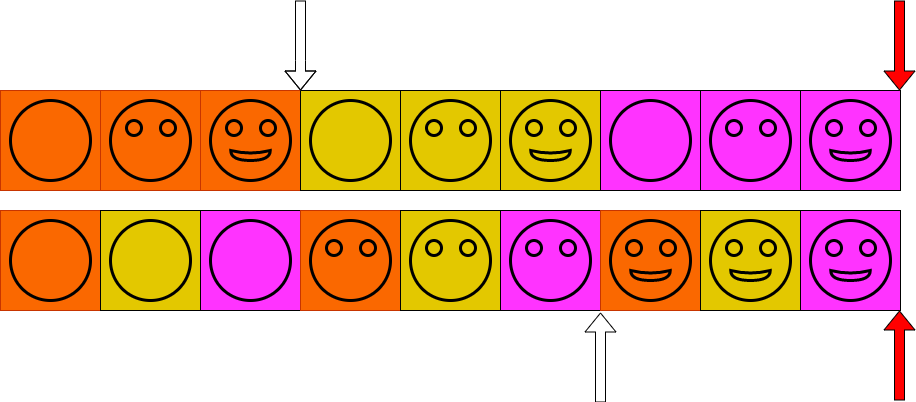

The diagram above was exported from draw.io. Its source (the exported page's mxGraphModel, read from the mxfile embedded in the PNG):
<mxGraphModel dx="1037" dy="743" grid="1" gridSize="10" guides="1" tooltips="1" connect="1" arrows="1" fold="1" page="1" pageScale="1" pageWidth="827" pageHeight="1169" math="0" shadow="0">
  <root>
    <mxCell id="0" />
    <mxCell id="1" parent="0" />
    <mxCell id="12" value="" style="group" parent="1" vertex="1" connectable="0">
      <mxGeometry x="240" y="280" width="90" height="90" as="geometry" />
    </mxCell>
    <mxCell id="14" value="" style="rounded=0;whiteSpace=wrap;html=1;fillColor=#fa6800;strokeColor=#C73500;fontColor=#000000;" parent="12" vertex="1">
      <mxGeometry x="-10" y="-10" width="100" height="100" as="geometry" />
    </mxCell>
    <mxCell id="3" value="" style="ellipse;whiteSpace=wrap;html=1;aspect=fixed;fillColor=#fa6800;fontColor=#000000;strokeColor=#000000;strokeWidth=3;" parent="12" vertex="1">
      <mxGeometry width="80" height="80" as="geometry" />
    </mxCell>
    <mxCell id="5" value="" style="ellipse;whiteSpace=wrap;html=1;aspect=fixed;fillColor=#fa6800;fontColor=#000000;strokeColor=#000000;strokeWidth=3;" parent="12" vertex="1">
      <mxGeometry x="16" y="20" width="15" height="15" as="geometry" />
    </mxCell>
    <mxCell id="6" value="" style="ellipse;whiteSpace=wrap;html=1;aspect=fixed;fillColor=#fa6800;fontColor=#000000;strokeWidth=3;strokeColor=#000000;" parent="12" vertex="1">
      <mxGeometry x="50" y="20" width="15" height="15" as="geometry" />
    </mxCell>
    <mxCell id="16" value="" style="group;fillColor=#f0a30a;fontColor=#000000;strokeColor=#000000;" parent="1" vertex="1" connectable="0">
      <mxGeometry x="130" y="270" width="100" height="100" as="geometry" />
    </mxCell>
    <mxCell id="13" value="" style="rounded=0;whiteSpace=wrap;html=1;fillColor=#fa6800;strokeColor=#C73500;fontColor=#000000;" parent="16" vertex="1">
      <mxGeometry width="100" height="100" as="geometry" />
    </mxCell>
    <mxCell id="2" value="" style="ellipse;whiteSpace=wrap;html=1;aspect=fixed;fillColor=#fa6800;fontColor=#000000;strokeColor=#000000;strokeWidth=3;" parent="16" vertex="1">
      <mxGeometry x="10" y="10" width="80" height="80" as="geometry" />
    </mxCell>
    <mxCell id="31" value="" style="group" parent="1" vertex="1" connectable="0">
      <mxGeometry x="340" y="280" width="90" height="90" as="geometry" />
    </mxCell>
    <mxCell id="32" value="" style="rounded=0;whiteSpace=wrap;html=1;fillColor=#fa6800;strokeColor=#C73500;fontColor=#000000;" parent="31" vertex="1">
      <mxGeometry x="-10" y="-10" width="100" height="100" as="geometry" />
    </mxCell>
    <mxCell id="33" value="" style="ellipse;whiteSpace=wrap;html=1;aspect=fixed;fillColor=#fa6800;fontColor=#000000;strokeColor=#000000;strokeWidth=3;" parent="31" vertex="1">
      <mxGeometry width="80" height="80" as="geometry" />
    </mxCell>
    <mxCell id="34" value="" style="ellipse;whiteSpace=wrap;html=1;aspect=fixed;fillColor=#fa6800;fontColor=#000000;strokeColor=#000000;strokeWidth=3;" parent="31" vertex="1">
      <mxGeometry x="16" y="20" width="15" height="15" as="geometry" />
    </mxCell>
    <mxCell id="35" value="" style="ellipse;whiteSpace=wrap;html=1;aspect=fixed;fillColor=#fa6800;fontColor=#000000;strokeWidth=3;strokeColor=#000000;" parent="31" vertex="1">
      <mxGeometry x="50" y="20" width="15" height="15" as="geometry" />
    </mxCell>
    <mxCell id="10" value="" style="shape=xor;whiteSpace=wrap;html=1;direction=south;fillColor=#fa6800;fontColor=#000000;strokeWidth=3;strokeColor=#000000;" parent="31" vertex="1">
      <mxGeometry x="20.25" y="50" width="39.5" height="10" as="geometry" />
    </mxCell>
    <mxCell id="36" value="" style="group;fontColor=#000000;strokeColor=#000000;fillColor=#E3C800;" parent="1" vertex="1" connectable="0">
      <mxGeometry x="540" y="280" width="90" height="90" as="geometry" />
    </mxCell>
    <mxCell id="37" value="" style="rounded=0;whiteSpace=wrap;html=1;fontColor=#000000;strokeColor=#000000;fillColor=#E3C800;" parent="36" vertex="1">
      <mxGeometry x="-10" y="-10" width="100" height="100" as="geometry" />
    </mxCell>
    <mxCell id="38" value="" style="ellipse;whiteSpace=wrap;html=1;aspect=fixed;fontColor=#000000;strokeWidth=3;strokeColor=#000000;fillColor=#E3C800;" parent="36" vertex="1">
      <mxGeometry width="80" height="80" as="geometry" />
    </mxCell>
    <mxCell id="39" value="" style="ellipse;whiteSpace=wrap;html=1;aspect=fixed;fontColor=#000000;strokeWidth=3;strokeColor=#000000;fillColor=#E3C800;" parent="36" vertex="1">
      <mxGeometry x="16" y="20" width="15" height="15" as="geometry" />
    </mxCell>
    <mxCell id="40" value="" style="ellipse;whiteSpace=wrap;html=1;aspect=fixed;fontColor=#000000;strokeWidth=3;strokeColor=#000000;fillColor=#E3C800;" parent="36" vertex="1">
      <mxGeometry x="50" y="20" width="15" height="15" as="geometry" />
    </mxCell>
    <mxCell id="41" value="" style="group;fontColor=#000000;strokeColor=#000000;fillColor=#E3C800;" parent="1" vertex="1" connectable="0">
      <mxGeometry x="430" y="270" width="100" height="100" as="geometry" />
    </mxCell>
    <mxCell id="42" value="" style="rounded=0;whiteSpace=wrap;html=1;fontColor=#000000;strokeColor=#000000;fillColor=#E3C800;" parent="41" vertex="1">
      <mxGeometry width="100" height="100" as="geometry" />
    </mxCell>
    <mxCell id="43" value="" style="ellipse;whiteSpace=wrap;html=1;aspect=fixed;fontColor=#000000;strokeWidth=3;strokeColor=#000000;fillColor=#E3C800;" parent="41" vertex="1">
      <mxGeometry x="10" y="10" width="80" height="80" as="geometry" />
    </mxCell>
    <mxCell id="44" value="" style="group;fontColor=#000000;strokeColor=#000000;fillColor=#E3C800;" parent="1" vertex="1" connectable="0">
      <mxGeometry x="640" y="280" width="90" height="90" as="geometry" />
    </mxCell>
    <mxCell id="45" value="" style="rounded=0;whiteSpace=wrap;html=1;fontColor=#000000;strokeColor=#000000;fillColor=#E3C800;" parent="44" vertex="1">
      <mxGeometry x="-10" y="-10" width="100" height="100" as="geometry" />
    </mxCell>
    <mxCell id="46" value="" style="ellipse;whiteSpace=wrap;html=1;aspect=fixed;fontColor=#000000;strokeWidth=3;strokeColor=#000000;fillColor=#E3C800;" parent="44" vertex="1">
      <mxGeometry width="80" height="80" as="geometry" />
    </mxCell>
    <mxCell id="47" value="" style="ellipse;whiteSpace=wrap;html=1;aspect=fixed;fontColor=#000000;strokeWidth=3;strokeColor=#000000;fillColor=#E3C800;" parent="44" vertex="1">
      <mxGeometry x="16" y="20" width="15" height="15" as="geometry" />
    </mxCell>
    <mxCell id="48" value="" style="ellipse;whiteSpace=wrap;html=1;aspect=fixed;fontColor=#000000;strokeWidth=3;strokeColor=#000000;fillColor=#E3C800;" parent="44" vertex="1">
      <mxGeometry x="50" y="20" width="15" height="15" as="geometry" />
    </mxCell>
    <mxCell id="49" value="" style="shape=xor;whiteSpace=wrap;html=1;direction=south;fontColor=#000000;strokeWidth=3;strokeColor=#000000;fillColor=#E3C800;" parent="44" vertex="1">
      <mxGeometry x="20.25" y="50" width="39.5" height="10" as="geometry" />
    </mxCell>
    <mxCell id="50" value="" style="group;fontColor=#000000;strokeColor=#000000;fillColor=#FF33FF;" parent="1" vertex="1" connectable="0">
      <mxGeometry x="840" y="280" width="90" height="90" as="geometry" />
    </mxCell>
    <mxCell id="51" value="" style="rounded=0;whiteSpace=wrap;html=1;fontColor=#000000;strokeColor=#000000;fillColor=#FF33FF;" parent="50" vertex="1">
      <mxGeometry x="-10" y="-10" width="100" height="100" as="geometry" />
    </mxCell>
    <mxCell id="52" value="" style="ellipse;whiteSpace=wrap;html=1;aspect=fixed;fontColor=#000000;strokeWidth=3;strokeColor=#000000;fillColor=#FF33FF;" parent="50" vertex="1">
      <mxGeometry width="80" height="80" as="geometry" />
    </mxCell>
    <mxCell id="53" value="" style="ellipse;whiteSpace=wrap;html=1;aspect=fixed;fontColor=#000000;strokeWidth=3;strokeColor=#000000;fillColor=#FF33FF;" parent="50" vertex="1">
      <mxGeometry x="16" y="20" width="15" height="15" as="geometry" />
    </mxCell>
    <mxCell id="54" value="" style="ellipse;whiteSpace=wrap;html=1;aspect=fixed;fontColor=#000000;strokeWidth=3;strokeColor=#000000;fillColor=#FF33FF;" parent="50" vertex="1">
      <mxGeometry x="50" y="20" width="15" height="15" as="geometry" />
    </mxCell>
    <mxCell id="55" value="" style="group;fontColor=#000000;strokeColor=#000000;fillColor=#FF33FF;" parent="1" vertex="1" connectable="0">
      <mxGeometry x="730" y="270" width="100" height="100" as="geometry" />
    </mxCell>
    <mxCell id="56" value="" style="rounded=0;whiteSpace=wrap;html=1;fontColor=#000000;strokeColor=#000000;fillColor=#FF33FF;" parent="55" vertex="1">
      <mxGeometry width="100" height="100" as="geometry" />
    </mxCell>
    <mxCell id="57" value="" style="ellipse;whiteSpace=wrap;html=1;aspect=fixed;fontColor=#000000;strokeWidth=3;strokeColor=#000000;fillColor=#FF33FF;" parent="55" vertex="1">
      <mxGeometry x="10" y="10" width="80" height="80" as="geometry" />
    </mxCell>
    <mxCell id="58" value="" style="group;fontColor=#000000;strokeColor=#000000;fillColor=#FF33FF;" parent="1" vertex="1" connectable="0">
      <mxGeometry x="940" y="280" width="90" height="90" as="geometry" />
    </mxCell>
    <mxCell id="59" value="" style="rounded=0;whiteSpace=wrap;html=1;fontColor=#000000;strokeColor=#000000;fillColor=#FF33FF;" parent="58" vertex="1">
      <mxGeometry x="-10" y="-10" width="100" height="100" as="geometry" />
    </mxCell>
    <mxCell id="60" value="" style="ellipse;whiteSpace=wrap;html=1;aspect=fixed;fontColor=#000000;strokeWidth=3;strokeColor=#000000;fillColor=#FF33FF;" parent="58" vertex="1">
      <mxGeometry width="80" height="80" as="geometry" />
    </mxCell>
    <mxCell id="61" value="" style="ellipse;whiteSpace=wrap;html=1;aspect=fixed;fontColor=#000000;strokeWidth=3;strokeColor=#000000;fillColor=#FF33FF;" parent="58" vertex="1">
      <mxGeometry x="16" y="20" width="15" height="15" as="geometry" />
    </mxCell>
    <mxCell id="62" value="" style="ellipse;whiteSpace=wrap;html=1;aspect=fixed;fontColor=#000000;strokeWidth=3;strokeColor=#000000;fillColor=#FF33FF;" parent="58" vertex="1">
      <mxGeometry x="50" y="20" width="15" height="15" as="geometry" />
    </mxCell>
    <mxCell id="63" value="" style="shape=xor;whiteSpace=wrap;html=1;direction=south;fontColor=#000000;strokeWidth=3;strokeColor=#000000;fillColor=#FF33FF;" parent="58" vertex="1">
      <mxGeometry x="20.25" y="50" width="39.5" height="10" as="geometry" />
    </mxCell>
    <mxCell id="64" value="" style="group;fillColor=#f0a30a;fontColor=#000000;strokeColor=#000000;" parent="1" vertex="1" connectable="0">
      <mxGeometry x="130" y="390" width="100" height="100" as="geometry" />
    </mxCell>
    <mxCell id="65" value="" style="rounded=0;whiteSpace=wrap;html=1;fillColor=#fa6800;strokeColor=#C73500;fontColor=#000000;" parent="64" vertex="1">
      <mxGeometry width="100" height="100" as="geometry" />
    </mxCell>
    <mxCell id="66" value="" style="ellipse;whiteSpace=wrap;html=1;aspect=fixed;fillColor=#fa6800;fontColor=#000000;strokeColor=#000000;strokeWidth=3;" parent="64" vertex="1">
      <mxGeometry x="10" y="10" width="80" height="80" as="geometry" />
    </mxCell>
    <mxCell id="67" value="" style="group;fontColor=#000000;strokeColor=#000000;fillColor=#E3C800;" parent="1" vertex="1" connectable="0">
      <mxGeometry x="230" y="390" width="100" height="100" as="geometry" />
    </mxCell>
    <mxCell id="68" value="" style="rounded=0;whiteSpace=wrap;html=1;fontColor=#000000;strokeColor=#000000;fillColor=#E3C800;" parent="67" vertex="1">
      <mxGeometry width="100" height="100" as="geometry" />
    </mxCell>
    <mxCell id="69" value="" style="ellipse;whiteSpace=wrap;html=1;aspect=fixed;fontColor=#000000;strokeWidth=3;strokeColor=#000000;fillColor=#E3C800;" parent="67" vertex="1">
      <mxGeometry x="10" y="10" width="80" height="80" as="geometry" />
    </mxCell>
    <mxCell id="70" value="" style="group;fontColor=#000000;strokeColor=#000000;fillColor=#FF33FF;" parent="1" vertex="1" connectable="0">
      <mxGeometry x="330" y="390" width="100" height="100" as="geometry" />
    </mxCell>
    <mxCell id="71" value="" style="rounded=0;whiteSpace=wrap;html=1;fontColor=#000000;strokeColor=#000000;fillColor=#FF33FF;" parent="70" vertex="1">
      <mxGeometry width="100" height="100" as="geometry" />
    </mxCell>
    <mxCell id="72" value="" style="ellipse;whiteSpace=wrap;html=1;aspect=fixed;fontColor=#000000;strokeWidth=3;strokeColor=#000000;fillColor=#FF33FF;" parent="70" vertex="1">
      <mxGeometry x="10" y="10" width="80" height="80" as="geometry" />
    </mxCell>
    <mxCell id="73" value="" style="group" parent="1" vertex="1" connectable="0">
      <mxGeometry x="440" y="400" width="90" height="90" as="geometry" />
    </mxCell>
    <mxCell id="74" value="" style="rounded=0;whiteSpace=wrap;html=1;fillColor=#fa6800;strokeColor=#C73500;fontColor=#000000;" parent="73" vertex="1">
      <mxGeometry x="-10" y="-10" width="100" height="100" as="geometry" />
    </mxCell>
    <mxCell id="75" value="" style="ellipse;whiteSpace=wrap;html=1;aspect=fixed;fillColor=#fa6800;fontColor=#000000;strokeColor=#000000;strokeWidth=3;" parent="73" vertex="1">
      <mxGeometry width="80" height="80" as="geometry" />
    </mxCell>
    <mxCell id="76" value="" style="ellipse;whiteSpace=wrap;html=1;aspect=fixed;fillColor=#fa6800;fontColor=#000000;strokeColor=#000000;strokeWidth=3;" parent="73" vertex="1">
      <mxGeometry x="16" y="20" width="15" height="15" as="geometry" />
    </mxCell>
    <mxCell id="77" value="" style="ellipse;whiteSpace=wrap;html=1;aspect=fixed;fillColor=#fa6800;fontColor=#000000;strokeWidth=3;strokeColor=#000000;" parent="73" vertex="1">
      <mxGeometry x="50" y="20" width="15" height="15" as="geometry" />
    </mxCell>
    <mxCell id="78" value="" style="group;fontColor=#000000;strokeColor=#000000;fillColor=#E3C800;" parent="1" vertex="1" connectable="0">
      <mxGeometry x="540" y="400" width="90" height="90" as="geometry" />
    </mxCell>
    <mxCell id="79" value="" style="rounded=0;whiteSpace=wrap;html=1;fontColor=#000000;strokeColor=#000000;fillColor=#E3C800;" parent="78" vertex="1">
      <mxGeometry x="-10" y="-10" width="100" height="100" as="geometry" />
    </mxCell>
    <mxCell id="80" value="" style="ellipse;whiteSpace=wrap;html=1;aspect=fixed;fontColor=#000000;strokeWidth=3;strokeColor=#000000;fillColor=#E3C800;" parent="78" vertex="1">
      <mxGeometry width="80" height="80" as="geometry" />
    </mxCell>
    <mxCell id="81" value="" style="ellipse;whiteSpace=wrap;html=1;aspect=fixed;fontColor=#000000;strokeWidth=3;strokeColor=#000000;fillColor=#E3C800;" parent="78" vertex="1">
      <mxGeometry x="16" y="20" width="15" height="15" as="geometry" />
    </mxCell>
    <mxCell id="82" value="" style="ellipse;whiteSpace=wrap;html=1;aspect=fixed;fontColor=#000000;strokeWidth=3;strokeColor=#000000;fillColor=#E3C800;" parent="78" vertex="1">
      <mxGeometry x="50" y="20" width="15" height="15" as="geometry" />
    </mxCell>
    <mxCell id="83" value="" style="group;fontColor=#000000;strokeColor=#000000;fillColor=#FF33FF;" parent="1" vertex="1" connectable="0">
      <mxGeometry x="640" y="400" width="90" height="90" as="geometry" />
    </mxCell>
    <mxCell id="84" value="" style="rounded=0;whiteSpace=wrap;html=1;fontColor=#000000;strokeColor=#000000;fillColor=#FF33FF;" parent="83" vertex="1">
      <mxGeometry x="-10" y="-10" width="100" height="100" as="geometry" />
    </mxCell>
    <mxCell id="85" value="" style="ellipse;whiteSpace=wrap;html=1;aspect=fixed;fontColor=#000000;strokeWidth=3;strokeColor=#000000;fillColor=#FF33FF;" parent="83" vertex="1">
      <mxGeometry width="80" height="80" as="geometry" />
    </mxCell>
    <mxCell id="86" value="" style="ellipse;whiteSpace=wrap;html=1;aspect=fixed;fontColor=#000000;strokeWidth=3;strokeColor=#000000;fillColor=#FF33FF;" parent="83" vertex="1">
      <mxGeometry x="16" y="20" width="15" height="15" as="geometry" />
    </mxCell>
    <mxCell id="87" value="" style="ellipse;whiteSpace=wrap;html=1;aspect=fixed;fontColor=#000000;strokeWidth=3;strokeColor=#000000;fillColor=#FF33FF;" parent="83" vertex="1">
      <mxGeometry x="50" y="20" width="15" height="15" as="geometry" />
    </mxCell>
    <mxCell id="96" value="" style="group" parent="1" vertex="1" connectable="0">
      <mxGeometry x="740" y="400" width="90" height="90" as="geometry" />
    </mxCell>
    <mxCell id="97" value="" style="rounded=0;whiteSpace=wrap;html=1;fillColor=#fa6800;strokeColor=#C73500;fontColor=#000000;" parent="96" vertex="1">
      <mxGeometry x="-10" y="-10" width="100" height="100" as="geometry" />
    </mxCell>
    <mxCell id="98" value="" style="ellipse;whiteSpace=wrap;html=1;aspect=fixed;fillColor=#fa6800;fontColor=#000000;strokeColor=#000000;strokeWidth=3;" parent="96" vertex="1">
      <mxGeometry width="80" height="80" as="geometry" />
    </mxCell>
    <mxCell id="99" value="" style="ellipse;whiteSpace=wrap;html=1;aspect=fixed;fillColor=#fa6800;fontColor=#000000;strokeColor=#000000;strokeWidth=3;" parent="96" vertex="1">
      <mxGeometry x="16" y="20" width="15" height="15" as="geometry" />
    </mxCell>
    <mxCell id="100" value="" style="ellipse;whiteSpace=wrap;html=1;aspect=fixed;fillColor=#fa6800;fontColor=#000000;strokeWidth=3;strokeColor=#000000;" parent="96" vertex="1">
      <mxGeometry x="50" y="20" width="15" height="15" as="geometry" />
    </mxCell>
    <mxCell id="101" value="" style="shape=xor;whiteSpace=wrap;html=1;direction=south;fillColor=#fa6800;fontColor=#000000;strokeWidth=3;strokeColor=#000000;" parent="96" vertex="1">
      <mxGeometry x="20.25" y="50" width="39.5" height="10" as="geometry" />
    </mxCell>
    <mxCell id="102" value="" style="group;fontColor=#000000;strokeColor=#000000;fillColor=#E3C800;" parent="1" vertex="1" connectable="0">
      <mxGeometry x="840" y="400" width="90" height="90" as="geometry" />
    </mxCell>
    <mxCell id="103" value="" style="rounded=0;whiteSpace=wrap;html=1;fontColor=#000000;strokeColor=#000000;fillColor=#E3C800;" parent="102" vertex="1">
      <mxGeometry x="-10" y="-10" width="100" height="100" as="geometry" />
    </mxCell>
    <mxCell id="104" value="" style="ellipse;whiteSpace=wrap;html=1;aspect=fixed;fontColor=#000000;strokeWidth=3;strokeColor=#000000;fillColor=#E3C800;" parent="102" vertex="1">
      <mxGeometry width="80" height="80" as="geometry" />
    </mxCell>
    <mxCell id="105" value="" style="ellipse;whiteSpace=wrap;html=1;aspect=fixed;fontColor=#000000;strokeWidth=3;strokeColor=#000000;fillColor=#E3C800;" parent="102" vertex="1">
      <mxGeometry x="16" y="20" width="15" height="15" as="geometry" />
    </mxCell>
    <mxCell id="106" value="" style="ellipse;whiteSpace=wrap;html=1;aspect=fixed;fontColor=#000000;strokeWidth=3;strokeColor=#000000;fillColor=#E3C800;" parent="102" vertex="1">
      <mxGeometry x="50" y="20" width="15" height="15" as="geometry" />
    </mxCell>
    <mxCell id="107" value="" style="shape=xor;whiteSpace=wrap;html=1;direction=south;fontColor=#000000;strokeWidth=3;strokeColor=#000000;fillColor=#E3C800;" parent="102" vertex="1">
      <mxGeometry x="20.25" y="50" width="39.5" height="10" as="geometry" />
    </mxCell>
    <mxCell id="108" value="" style="group;fontColor=#000000;strokeColor=#000000;fillColor=#FF33FF;" parent="1" vertex="1" connectable="0">
      <mxGeometry x="940" y="400" width="90" height="90" as="geometry" />
    </mxCell>
    <mxCell id="109" value="" style="rounded=0;whiteSpace=wrap;html=1;fontColor=#000000;strokeColor=#000000;fillColor=#FF33FF;" parent="108" vertex="1">
      <mxGeometry x="-10" y="-10" width="100" height="100" as="geometry" />
    </mxCell>
    <mxCell id="110" value="" style="ellipse;whiteSpace=wrap;html=1;aspect=fixed;fontColor=#000000;strokeWidth=3;strokeColor=#000000;fillColor=#FF33FF;" parent="108" vertex="1">
      <mxGeometry width="80" height="80" as="geometry" />
    </mxCell>
    <mxCell id="111" value="" style="ellipse;whiteSpace=wrap;html=1;aspect=fixed;fontColor=#000000;strokeWidth=3;strokeColor=#000000;fillColor=#FF33FF;" parent="108" vertex="1">
      <mxGeometry x="16" y="20" width="15" height="15" as="geometry" />
    </mxCell>
    <mxCell id="112" value="" style="ellipse;whiteSpace=wrap;html=1;aspect=fixed;fontColor=#000000;strokeWidth=3;strokeColor=#000000;fillColor=#FF33FF;" parent="108" vertex="1">
      <mxGeometry x="50" y="20" width="15" height="15" as="geometry" />
    </mxCell>
    <mxCell id="113" value="" style="shape=xor;whiteSpace=wrap;html=1;direction=south;fontColor=#000000;strokeWidth=3;strokeColor=#000000;fillColor=#FF33FF;" parent="108" vertex="1">
      <mxGeometry x="20.25" y="50" width="39.5" height="10" as="geometry" />
    </mxCell>
    <mxCell id="114" value="" style="shape=flexArrow;endArrow=classic;html=1;fillColor=#ffffff;" edge="1" parent="1">
      <mxGeometry width="50" height="50" relative="1" as="geometry">
        <mxPoint x="730" y="582" as="sourcePoint" />
        <mxPoint x="730" y="492" as="targetPoint" />
      </mxGeometry>
    </mxCell>
    <mxCell id="115" value="" style="shape=flexArrow;endArrow=classic;html=1;fillColor=#ffffff;" edge="1" parent="1">
      <mxGeometry width="50" height="50" relative="1" as="geometry">
        <mxPoint x="430" y="180" as="sourcePoint" />
        <mxPoint x="430" y="270" as="targetPoint" />
        <Array as="points">
          <mxPoint x="430" y="240" />
        </Array>
      </mxGeometry>
    </mxCell>
    <mxCell id="116" value="" style="shape=flexArrow;endArrow=classic;html=1;fillColor=#FF0000;" edge="1" parent="1">
      <mxGeometry width="50" height="50" relative="1" as="geometry">
        <mxPoint x="1029" y="580" as="sourcePoint" />
        <mxPoint x="1029" y="490" as="targetPoint" />
      </mxGeometry>
    </mxCell>
    <mxCell id="117" value="" style="shape=flexArrow;endArrow=classic;html=1;fillColor=#FF0000;" edge="1" parent="1">
      <mxGeometry width="50" height="50" relative="1" as="geometry">
        <mxPoint x="1029" y="180" as="sourcePoint" />
        <mxPoint x="1029" y="270" as="targetPoint" />
      </mxGeometry>
    </mxCell>
  </root>
</mxGraphModel>